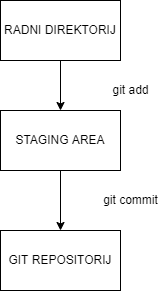

The diagram above was exported from draw.io. Its source (the exported page's mxGraphModel, read from the mxfile embedded in the PNG):
<mxGraphModel dx="386" dy="612" grid="1" gridSize="10" guides="1" tooltips="1" connect="1" arrows="1" fold="1" page="1" pageScale="1" pageWidth="827" pageHeight="1169" math="0" shadow="0">
  <root>
    <mxCell id="0" />
    <mxCell id="1" parent="0" />
    <mxCell id="5" value="" style="edgeStyle=none;html=1;" edge="1" parent="1" source="2" target="3">
      <mxGeometry relative="1" as="geometry" />
    </mxCell>
    <mxCell id="2" value="RADNI DIREKTORIJ" style="rounded=0;whiteSpace=wrap;html=1;" vertex="1" parent="1">
      <mxGeometry x="130" y="90" width="120" height="60" as="geometry" />
    </mxCell>
    <mxCell id="6" value="" style="edgeStyle=none;html=1;" edge="1" parent="1" source="3" target="4">
      <mxGeometry relative="1" as="geometry" />
    </mxCell>
    <mxCell id="3" value="STAGING AREA" style="rounded=0;whiteSpace=wrap;html=1;" vertex="1" parent="1">
      <mxGeometry x="130" y="200" width="120" height="60" as="geometry" />
    </mxCell>
    <mxCell id="4" value="GIT REPOSITORIJ" style="rounded=0;whiteSpace=wrap;html=1;" vertex="1" parent="1">
      <mxGeometry x="130" y="320" width="120" height="60" as="geometry" />
    </mxCell>
    <mxCell id="7" value="git add" style="text;html=1;align=center;verticalAlign=middle;resizable=0;points=[];autosize=1;strokeColor=none;fillColor=none;" vertex="1" parent="1">
      <mxGeometry x="235" y="170" width="50" height="20" as="geometry" />
    </mxCell>
    <mxCell id="8" value="git commit" style="text;html=1;align=center;verticalAlign=middle;resizable=0;points=[];autosize=1;strokeColor=none;fillColor=none;" vertex="1" parent="1">
      <mxGeometry x="225" y="280" width="70" height="20" as="geometry" />
    </mxCell>
  </root>
</mxGraphModel>